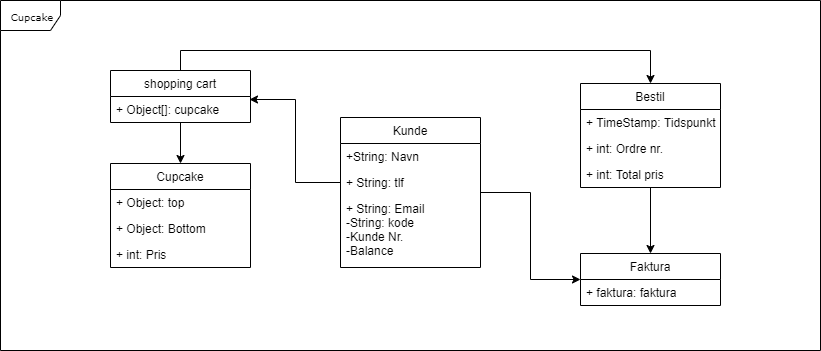

The diagram above was exported from draw.io. Its source (the exported page's mxGraphModel, read from the mxfile embedded in the PNG):
<mxGraphModel dx="1341" dy="820" grid="1" gridSize="10" guides="1" tooltips="1" connect="1" arrows="1" fold="1" page="1" pageScale="1" pageWidth="100" pageHeight="100" background="#ffffff" math="0" shadow="0">
  <root>
    <mxCell id="0" />
    <mxCell id="1" parent="0" />
    <mxCell id="17acba5748e5396b-1" value="Cupcake" style="shape=umlFrame;whiteSpace=wrap;html=1;rounded=0;shadow=0;comic=0;labelBackgroundColor=none;strokeColor=#000000;strokeWidth=1;fillColor=#ffffff;fontFamily=Verdana;fontSize=10;fontColor=#000000;align=center;" parent="1" vertex="1">
      <mxGeometry x="40" y="20" width="820" height="350" as="geometry" />
    </mxCell>
    <mxCell id="J_JnEnCbStWJU3Smi2vb-23" style="edgeStyle=orthogonalEdgeStyle;rounded=0;orthogonalLoop=1;jettySize=auto;html=1;entryX=0;entryY=0.5;entryDx=0;entryDy=0;" edge="1" parent="1" source="J_JnEnCbStWJU3Smi2vb-1" target="J_JnEnCbStWJU3Smi2vb-13">
      <mxGeometry relative="1" as="geometry" />
    </mxCell>
    <mxCell id="J_JnEnCbStWJU3Smi2vb-1" value="Kunde" style="swimlane;fontStyle=0;childLayout=stackLayout;horizontal=1;startSize=26;fillColor=none;horizontalStack=0;resizeParent=1;resizeParentMax=0;resizeLast=0;collapsible=1;marginBottom=0;" vertex="1" parent="1">
      <mxGeometry x="380" y="137" width="140" height="150" as="geometry" />
    </mxCell>
    <mxCell id="J_JnEnCbStWJU3Smi2vb-2" value="+String: Navn" style="text;strokeColor=none;fillColor=none;align=left;verticalAlign=top;spacingLeft=4;spacingRight=4;overflow=hidden;rotatable=0;points=[[0,0.5],[1,0.5]];portConstraint=eastwest;" vertex="1" parent="J_JnEnCbStWJU3Smi2vb-1">
      <mxGeometry y="26" width="140" height="26" as="geometry" />
    </mxCell>
    <mxCell id="J_JnEnCbStWJU3Smi2vb-3" value="+ String: tlf" style="text;strokeColor=none;fillColor=none;align=left;verticalAlign=top;spacingLeft=4;spacingRight=4;overflow=hidden;rotatable=0;points=[[0,0.5],[1,0.5]];portConstraint=eastwest;" vertex="1" parent="J_JnEnCbStWJU3Smi2vb-1">
      <mxGeometry y="52" width="140" height="26" as="geometry" />
    </mxCell>
    <mxCell id="J_JnEnCbStWJU3Smi2vb-4" value="+ String: Email&#10;-String: kode&#10;-Kunde Nr.&#10;-Balance" style="text;strokeColor=none;fillColor=none;align=left;verticalAlign=top;spacingLeft=4;spacingRight=4;overflow=hidden;rotatable=0;points=[[0,0.5],[1,0.5]];portConstraint=eastwest;" vertex="1" parent="J_JnEnCbStWJU3Smi2vb-1">
      <mxGeometry y="78" width="140" height="72" as="geometry" />
    </mxCell>
    <mxCell id="J_JnEnCbStWJU3Smi2vb-21" style="edgeStyle=orthogonalEdgeStyle;rounded=0;orthogonalLoop=1;jettySize=auto;html=1;entryX=0.5;entryY=0;entryDx=0;entryDy=0;" edge="1" parent="1" source="J_JnEnCbStWJU3Smi2vb-5" target="J_JnEnCbStWJU3Smi2vb-13">
      <mxGeometry relative="1" as="geometry" />
    </mxCell>
    <mxCell id="J_JnEnCbStWJU3Smi2vb-5" value="Bestil" style="swimlane;fontStyle=0;childLayout=stackLayout;horizontal=1;startSize=26;fillColor=none;horizontalStack=0;resizeParent=1;resizeParentMax=0;resizeLast=0;collapsible=1;marginBottom=0;" vertex="1" parent="1">
      <mxGeometry x="620" y="103" width="140" height="104" as="geometry" />
    </mxCell>
    <mxCell id="J_JnEnCbStWJU3Smi2vb-6" value="+ TimeStamp: Tidspunkt" style="text;strokeColor=none;fillColor=none;align=left;verticalAlign=top;spacingLeft=4;spacingRight=4;overflow=hidden;rotatable=0;points=[[0,0.5],[1,0.5]];portConstraint=eastwest;" vertex="1" parent="J_JnEnCbStWJU3Smi2vb-5">
      <mxGeometry y="26" width="140" height="26" as="geometry" />
    </mxCell>
    <mxCell id="J_JnEnCbStWJU3Smi2vb-7" value="+ int: Ordre nr." style="text;strokeColor=none;fillColor=none;align=left;verticalAlign=top;spacingLeft=4;spacingRight=4;overflow=hidden;rotatable=0;points=[[0,0.5],[1,0.5]];portConstraint=eastwest;" vertex="1" parent="J_JnEnCbStWJU3Smi2vb-5">
      <mxGeometry y="52" width="140" height="26" as="geometry" />
    </mxCell>
    <mxCell id="J_JnEnCbStWJU3Smi2vb-8" value="+ int: Total pris" style="text;strokeColor=none;fillColor=none;align=left;verticalAlign=top;spacingLeft=4;spacingRight=4;overflow=hidden;rotatable=0;points=[[0,0.5],[1,0.5]];portConstraint=eastwest;" vertex="1" parent="J_JnEnCbStWJU3Smi2vb-5">
      <mxGeometry y="78" width="140" height="26" as="geometry" />
    </mxCell>
    <mxCell id="J_JnEnCbStWJU3Smi2vb-9" value="Cupcake" style="swimlane;fontStyle=0;childLayout=stackLayout;horizontal=1;startSize=26;fillColor=none;horizontalStack=0;resizeParent=1;resizeParentMax=0;resizeLast=0;collapsible=1;marginBottom=0;" vertex="1" parent="1">
      <mxGeometry x="150" y="183" width="140" height="104" as="geometry" />
    </mxCell>
    <mxCell id="J_JnEnCbStWJU3Smi2vb-10" value="+ Object: top" style="text;strokeColor=none;fillColor=none;align=left;verticalAlign=top;spacingLeft=4;spacingRight=4;overflow=hidden;rotatable=0;points=[[0,0.5],[1,0.5]];portConstraint=eastwest;" vertex="1" parent="J_JnEnCbStWJU3Smi2vb-9">
      <mxGeometry y="26" width="140" height="26" as="geometry" />
    </mxCell>
    <mxCell id="J_JnEnCbStWJU3Smi2vb-11" value="+ Object: Bottom" style="text;strokeColor=none;fillColor=none;align=left;verticalAlign=top;spacingLeft=4;spacingRight=4;overflow=hidden;rotatable=0;points=[[0,0.5],[1,0.5]];portConstraint=eastwest;" vertex="1" parent="J_JnEnCbStWJU3Smi2vb-9">
      <mxGeometry y="52" width="140" height="26" as="geometry" />
    </mxCell>
    <mxCell id="J_JnEnCbStWJU3Smi2vb-12" value="+ int: Pris" style="text;strokeColor=none;fillColor=none;align=left;verticalAlign=top;spacingLeft=4;spacingRight=4;overflow=hidden;rotatable=0;points=[[0,0.5],[1,0.5]];portConstraint=eastwest;" vertex="1" parent="J_JnEnCbStWJU3Smi2vb-9">
      <mxGeometry y="78" width="140" height="26" as="geometry" />
    </mxCell>
    <mxCell id="J_JnEnCbStWJU3Smi2vb-13" value="Faktura" style="swimlane;fontStyle=0;childLayout=stackLayout;horizontal=1;startSize=26;fillColor=none;horizontalStack=0;resizeParent=1;resizeParentMax=0;resizeLast=0;collapsible=1;marginBottom=0;" vertex="1" parent="1">
      <mxGeometry x="620" y="273" width="140" height="52" as="geometry" />
    </mxCell>
    <mxCell id="J_JnEnCbStWJU3Smi2vb-14" value="+ faktura: faktura" style="text;strokeColor=none;fillColor=none;align=left;verticalAlign=top;spacingLeft=4;spacingRight=4;overflow=hidden;rotatable=0;points=[[0,0.5],[1,0.5]];portConstraint=eastwest;" vertex="1" parent="J_JnEnCbStWJU3Smi2vb-13">
      <mxGeometry y="26" width="140" height="26" as="geometry" />
    </mxCell>
    <mxCell id="J_JnEnCbStWJU3Smi2vb-28" style="edgeStyle=orthogonalEdgeStyle;rounded=0;orthogonalLoop=1;jettySize=auto;html=1;exitX=0.5;exitY=0;exitDx=0;exitDy=0;entryX=0.5;entryY=0;entryDx=0;entryDy=0;" edge="1" parent="1" source="J_JnEnCbStWJU3Smi2vb-17" target="J_JnEnCbStWJU3Smi2vb-5">
      <mxGeometry relative="1" as="geometry" />
    </mxCell>
    <mxCell id="J_JnEnCbStWJU3Smi2vb-17" value="shopping cart" style="swimlane;fontStyle=0;childLayout=stackLayout;horizontal=1;startSize=26;fillColor=none;horizontalStack=0;resizeParent=1;resizeParentMax=0;resizeLast=0;collapsible=1;marginBottom=0;" vertex="1" parent="1">
      <mxGeometry x="150" y="90" width="140" height="52" as="geometry" />
    </mxCell>
    <mxCell id="J_JnEnCbStWJU3Smi2vb-18" value="+ Object[]: cupcake" style="text;strokeColor=none;fillColor=none;align=left;verticalAlign=top;spacingLeft=4;spacingRight=4;overflow=hidden;rotatable=0;points=[[0,0.5],[1,0.5]];portConstraint=eastwest;" vertex="1" parent="J_JnEnCbStWJU3Smi2vb-17">
      <mxGeometry y="26" width="140" height="26" as="geometry" />
    </mxCell>
    <mxCell id="J_JnEnCbStWJU3Smi2vb-26" style="edgeStyle=orthogonalEdgeStyle;rounded=0;orthogonalLoop=1;jettySize=auto;html=1;entryX=0.993;entryY=0.115;entryDx=0;entryDy=0;entryPerimeter=0;" edge="1" parent="1" source="J_JnEnCbStWJU3Smi2vb-3" target="J_JnEnCbStWJU3Smi2vb-18">
      <mxGeometry relative="1" as="geometry" />
    </mxCell>
    <mxCell id="J_JnEnCbStWJU3Smi2vb-27" style="edgeStyle=orthogonalEdgeStyle;rounded=0;orthogonalLoop=1;jettySize=auto;html=1;" edge="1" parent="1" source="J_JnEnCbStWJU3Smi2vb-17" target="J_JnEnCbStWJU3Smi2vb-9">
      <mxGeometry relative="1" as="geometry" />
    </mxCell>
  </root>
</mxGraphModel>